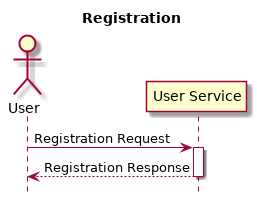

The diagram above was rendered by PlantUML. Its source (embedded in the PNG):
@startuml
hide footbox
title Registration

actor User
participant "User Service" as US

User -> US: Registration Request
activate US
US --> User: Registration Response
deactivate US

@enduml